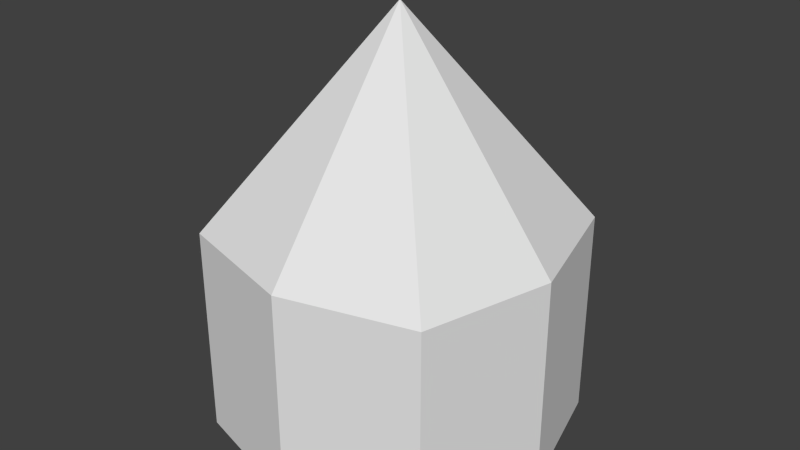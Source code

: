 # Source: WIPmodel.blend  (saved by Blender 2.75.0; exported with 4.5.12 LTS)
import bpy
from mathutils import Matrix  # noqa: F401  (used for matrix-valued properties, if any)

bpy.ops.wm.read_factory_settings(use_empty=True)
scene = bpy.context.scene
scene.name = 'Scene'

# ---- collections
col_collection_1 = bpy.data.collections.new('Collection 1'); scene.collection.children.link(col_collection_1)

# ---- materials (node trees are filled in below, after node groups)
mat_material = bpy.data.materials.new('Material')
mat_material.alpha_threshold = 0.0
mat_material.use_transparent_shadow = False
mat_material.roughness = 0.5
mat_material.line_color = (0.0, 0.0, 0.0, 1.0)

# ---- material node trees

# ---- world
world_world = bpy.data.worlds.new('World'); scene.world = world_world
world_world.color = (0.05088, 0.05088, 0.05088)
world_world.use_sun_shadow = False
world_world.sun_shadow_jitter_overblur = 0.0
world_world.cycles.sampling_method = 'MANUAL'
world_world.cycles.sample_map_resolution = 256

# ---- meshes
me_cube = bpy.data.meshes.new('Cube')
me_cube.from_pydata([(1.0, 1.0, -1.0), (1.0, -1.0, -1.0), (-1.0, -1.0, -1.0), (-1.0, 1.0, -1.0), (1.275, -5.96e-08, -1.0), (1.173e-07, 1.275, -1.0), (2.461e-08, -1.275, -1.0), (-1.275, 2.365e-07, -1.0), (1.0, 1.0, 0.638), (1.0, -1.0, 0.638), (-1.0, -1.0, 0.638), (-1.0, 1.0, 0.638), (1.275, -5.96e-08, 0.638), (1.173e-07, 1.275, 0.638), (2.461e-08, -1.275, 0.638), (-1.275, 2.365e-07, 0.638), (0.0, 1.192e-07, 2.278)], [], [(1, 6, 14, 9), (0, 4, 12, 8), (6, 2, 10, 14), (4, 1, 9, 12), (2, 7, 15, 10), (0, 5, 13, 8), (7, 3, 11, 15), (5, 3, 11, 13), (10, 15, 16), (8, 13, 16), (15, 11, 16), (13, 11, 16), (9, 14, 16), (8, 12, 16), (14, 10, 16), (12, 9, 16), (4, 0, 5, 3, 7, 2, 6, 1)])
me_cube.materials.append(mat_material)
me_cube.use_remesh_preserve_volume = False
me_cube.use_remesh_preserve_attributes = False
me_cube.use_mirror_vertex_groups = False
me_cube.update()

# ---- objects
ob_cube = bpy.data.objects.new('Cube', me_cube)

# ---- transforms, parenting, visibility, modifiers, constraints
ob_cube.location = (0.0, 0.0, 0.4441)
ob_cube.scale = (0.4441, 0.4441, 0.4441)
ob_cube.lock_rotations_4d = False
ob_cube.empty_display_type = 'ARROWS'
ob_cube.lineart.crease_threshold = 0.0

# ---- collection membership
col_collection_1.objects.link(ob_cube)

# ---- scene / render settings (as saved in the file)
scene.frame_start = 1; scene.frame_end = 250; scene.frame_set(1)
scene.render.engine = 'BLENDER_EEVEE_NEXT'
scene.render.resolution_percentage = 50
scene.render.dither_intensity = 0.0
scene.cycles.use_denoising = False
scene.cycles.samples = 10
scene.cycles.sampling_pattern = 'TABULATED_SOBOL'
scene.cycles.light_sampling_threshold = 0.0
scene.cycles.use_adaptive_sampling = False
scene.cycles.use_light_tree = False
scene.cycles.blur_glossy = 0.0
scene.cycles.pixel_filter_type = 'GAUSSIAN'
scene.cycles.sample_clamp_indirect = 0.0
scene.view_settings.view_transform = 'Standard'
bpy.context.view_layer.update()

# ---- added for rendering (the .blend has no active camera and no usable light): camera, sun
cam_auto = bpy.data.cameras.new('AutoCamera')
cam_auto.lens = 50.0
cam_auto.sensor_width = 36.0
cam_auto.clip_end = 1000.0
ob_auto_camera = bpy.data.objects.new('AutoCamera', cam_auto)
scene.collection.objects.link(ob_auto_camera)
ob_auto_camera.location = (2.00263, -2.40316, 2.32999)
ob_auto_camera.rotation_euler = (1.09748, -7.21219e-08, 0.694738)
scene.camera = ob_auto_camera
light_auto_sun = bpy.data.lights.new('AutoSun', 'SUN')
light_auto_sun.energy = 3.0
light_auto_sun.angle = 0.0523599
ob_auto_sun = bpy.data.objects.new('AutoSun', light_auto_sun)
scene.collection.objects.link(ob_auto_sun)
ob_auto_sun.rotation_euler = (0.872665, 0.174533, 0.523599)
bpy.context.view_layer.update()
